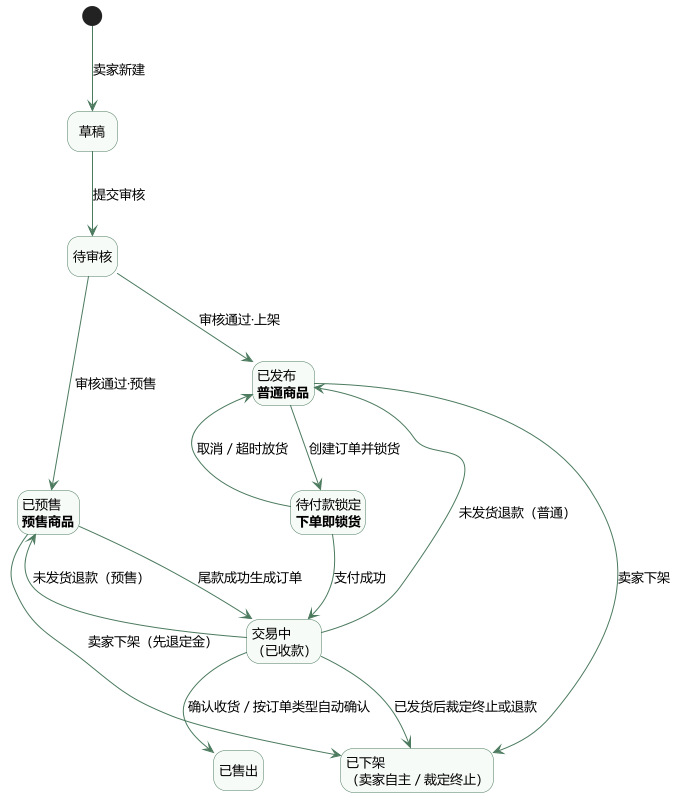

The diagram above was rendered by PlantUML. Its source (embedded in the PNG):
@startuml
' 实验二 · 二手交易系统 · 状态图（一）成交主线
' 本图 13 条业务转换（不含初始伪状态与隐藏布局线），状态图2 另含 12 条，合计 REQ-010 的 25 条。
' 可见性、锁货限制与退款说明放在实验报告 4.3，不在图内堆叠注释。
skinparam defaultFontName "Microsoft YaHei"
skinparam defaultFontSize 13
skinparam shadowing false
skinparam nodesep 55
skinparam ranksep 65
skinparam ArrowColor #4B7A5E
skinparam state {
  BackgroundColor #F7FBF7
  BorderColor #4B7A5E
  FontSize 13
}
hide empty description

state "草稿" as S1
state "待审核" as S2
state "已发布\n<b>普通商品</b>" as S4
state "已预售\n<b>预售商品</b>" as S5
state "待付款锁定\n<b>下单即锁货</b>" as SLOCK
state "交易中\n（已收款）" as S6
state "已售出" as S7
state "已下架\n（卖家自主 / 裁定终止）" as S8

[*] --> S1 : 卖家新建
S1 --> S2 : 提交审核
S2 -down-> S4 : 审核通过·上架
S2 -down-> S5 : 审核通过·预售
S4 -[hidden]right-> S5

S4 -down-> SLOCK : 创建订单并锁货
SLOCK -down-> S6 : 支付成功
S5 -down-> S6 : 尾款成功生成订单
S6 -down-> S7 : 确认收货 / 按订单类型自动确认

SLOCK -up-> S4 : 取消 / 超时放货
S6 -up-> S4 : 未发货退款（普通）
S6 -up-> S5 : 未发货退款（预售）

S4 -down-> S8 : 卖家下架
S5 -down-> S8 : 卖家下架（先退定金）
S6 -down-> S8 : 已发货后裁定终止或退款
S7 -[hidden]right-> S8

@enduml